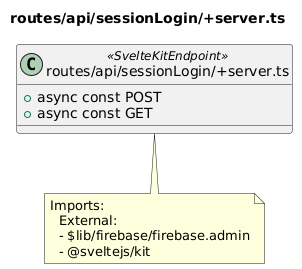

The diagram above was rendered by PlantUML. Its source (embedded in the PNG):
@startuml routes__api__sessionLogin__server_ts
title routes/api/sessionLogin/+server.ts
class "routes/api/sessionLogin/+server.ts" as routes_api_sessionLogin__server_ts <<SvelteKitEndpoint>> {
  + async const POST
  + async const GET
}
note bottom of routes_api_sessionLogin__server_ts
  Imports:
    External:
    - $lib/firebase/firebase.admin
    - @sveltejs/kit
end note
@enduml